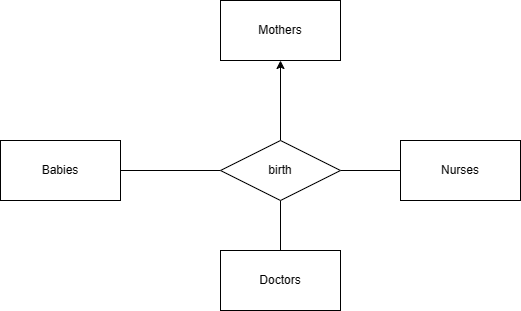

The diagram above was exported from draw.io. Its source (the exported page's mxGraphModel, read from the mxfile embedded in the PNG):
<mxGraphModel dx="778" dy="569" grid="1" gridSize="10" guides="1" tooltips="1" connect="1" arrows="1" fold="1" page="1" pageScale="1" pageWidth="850" pageHeight="1100" math="0" shadow="0" extFonts="Permanent Marker^https://fonts.googleapis.com/css?family=Permanent+Marker">
  <root>
    <mxCell id="0" />
    <mxCell id="1" parent="0" />
    <mxCell id="zjYwDw6tTVuq1w01WsOn-1" value="Mothers" style="rounded=0;whiteSpace=wrap;html=1;" vertex="1" parent="1">
      <mxGeometry x="390" y="90" width="120" height="60" as="geometry" />
    </mxCell>
    <mxCell id="zjYwDw6tTVuq1w01WsOn-10" style="edgeStyle=orthogonalEdgeStyle;rounded=0;orthogonalLoop=1;jettySize=auto;html=1;exitX=1;exitY=0.5;exitDx=0;exitDy=0;entryX=0;entryY=0.5;entryDx=0;entryDy=0;endArrow=none;endFill=0;" edge="1" parent="1" source="zjYwDw6tTVuq1w01WsOn-2" target="zjYwDw6tTVuq1w01WsOn-6">
      <mxGeometry relative="1" as="geometry" />
    </mxCell>
    <mxCell id="zjYwDw6tTVuq1w01WsOn-2" value="Babies" style="rounded=0;whiteSpace=wrap;html=1;" vertex="1" parent="1">
      <mxGeometry x="170" y="230" width="120" height="60" as="geometry" />
    </mxCell>
    <mxCell id="zjYwDw6tTVuq1w01WsOn-3" value="Nurses" style="rounded=0;whiteSpace=wrap;html=1;" vertex="1" parent="1">
      <mxGeometry x="570" y="230" width="120" height="60" as="geometry" />
    </mxCell>
    <mxCell id="zjYwDw6tTVuq1w01WsOn-4" value="Doctors" style="rounded=0;whiteSpace=wrap;html=1;" vertex="1" parent="1">
      <mxGeometry x="390" y="340" width="120" height="60" as="geometry" />
    </mxCell>
    <mxCell id="zjYwDw6tTVuq1w01WsOn-11" style="edgeStyle=orthogonalEdgeStyle;rounded=0;orthogonalLoop=1;jettySize=auto;html=1;exitX=1;exitY=0.5;exitDx=0;exitDy=0;entryX=0;entryY=0.5;entryDx=0;entryDy=0;endArrow=none;endFill=0;" edge="1" parent="1" source="zjYwDw6tTVuq1w01WsOn-6" target="zjYwDw6tTVuq1w01WsOn-3">
      <mxGeometry relative="1" as="geometry" />
    </mxCell>
    <mxCell id="zjYwDw6tTVuq1w01WsOn-12" style="edgeStyle=orthogonalEdgeStyle;rounded=0;orthogonalLoop=1;jettySize=auto;html=1;exitX=0.5;exitY=1;exitDx=0;exitDy=0;entryX=0.5;entryY=0;entryDx=0;entryDy=0;endArrow=none;endFill=0;" edge="1" parent="1" source="zjYwDw6tTVuq1w01WsOn-6" target="zjYwDw6tTVuq1w01WsOn-4">
      <mxGeometry relative="1" as="geometry" />
    </mxCell>
    <mxCell id="zjYwDw6tTVuq1w01WsOn-13" style="edgeStyle=orthogonalEdgeStyle;rounded=0;orthogonalLoop=1;jettySize=auto;html=1;exitX=0.5;exitY=0;exitDx=0;exitDy=0;entryX=0.5;entryY=1;entryDx=0;entryDy=0;" edge="1" parent="1" source="zjYwDw6tTVuq1w01WsOn-6" target="zjYwDw6tTVuq1w01WsOn-1">
      <mxGeometry relative="1" as="geometry" />
    </mxCell>
    <mxCell id="zjYwDw6tTVuq1w01WsOn-6" value="birth" style="shape=rhombus;perimeter=rhombusPerimeter;whiteSpace=wrap;html=1;align=center;" vertex="1" parent="1">
      <mxGeometry x="390" y="230" width="120" height="60" as="geometry" />
    </mxCell>
  </root>
</mxGraphModel>